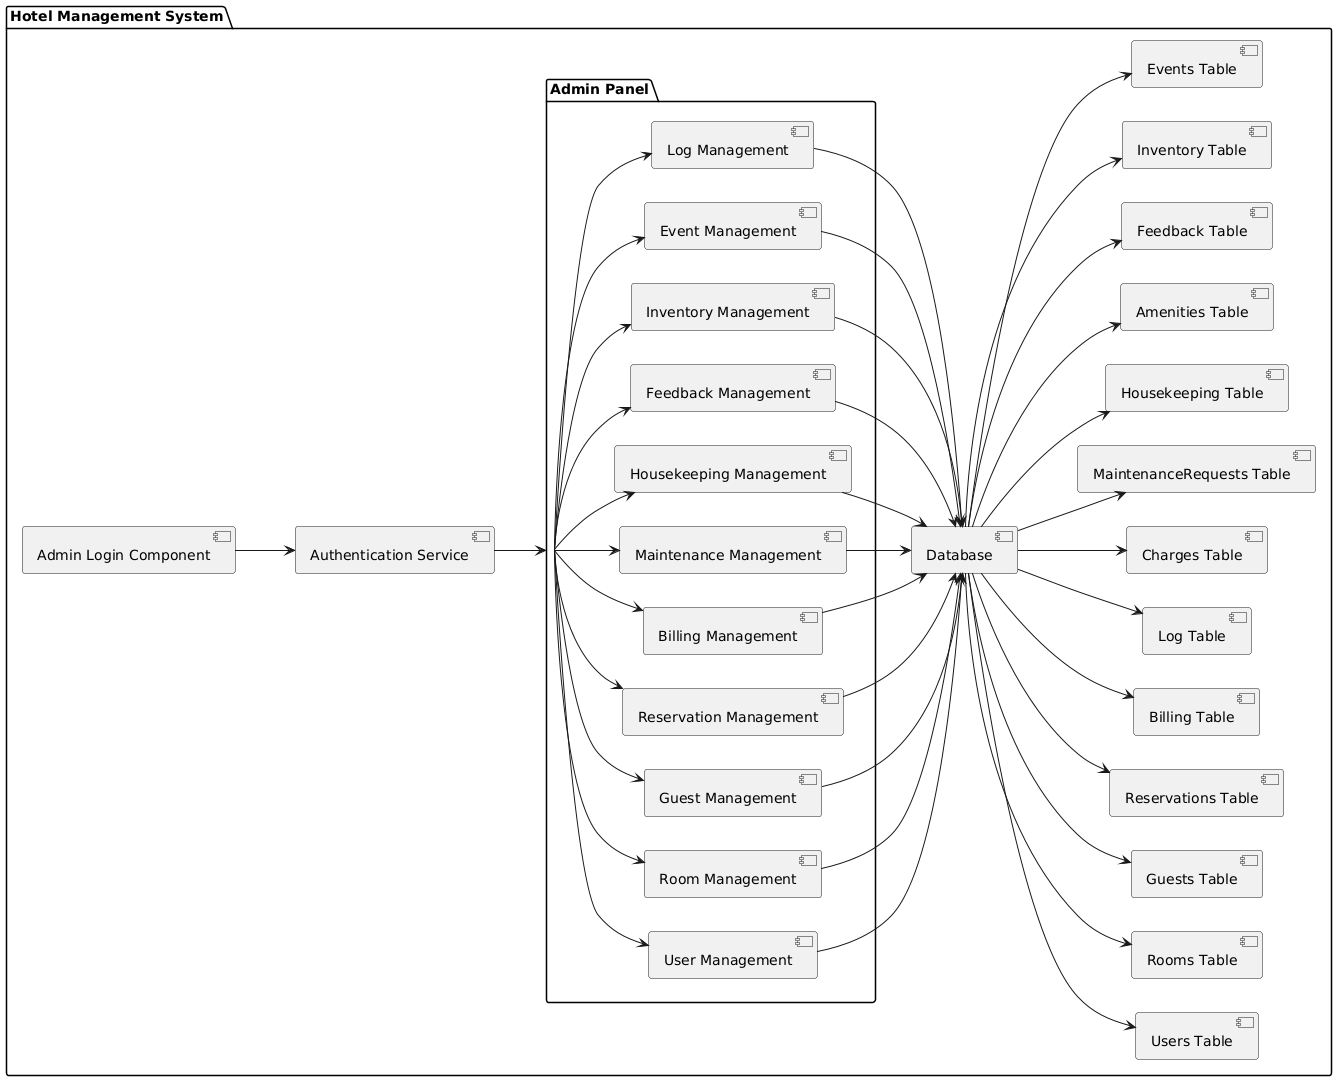

The diagram above was rendered by PlantUML. Its source (embedded in the PNG):
@startuml
left to right direction
package "Hotel Management System" {
    [Admin Login Component] --> [Authentication Service]
    [Authentication Service] --> [Admin Panel]

    package "Admin Panel" {
        [Admin Panel] --> [User Management]
        [Admin Panel] --> [Room Management]
        [Admin Panel] --> [Guest Management]
        [Admin Panel] --> [Reservation Management]
        [Admin Panel] --> [Billing Management]
        [Admin Panel] --> [Maintenance Management]
        [Admin Panel] --> [Housekeeping Management]
        [Admin Panel] --> [Feedback Management]
        [Admin Panel] --> [Inventory Management]
        [Admin Panel] --> [Event Management]
        [Admin Panel] --> [Log Management]
    }

    [User Management] --> [Database]
    [Room Management] --> [Database]
    [Guest Management] --> [Database]
    [Reservation Management] --> [Database]
    [Billing Management] --> [Database]
    [Maintenance Management] --> [Database]
    [Housekeeping Management] --> [Database]
    [Feedback Management] --> [Database]
    [Inventory Management] --> [Database]
    [Event Management] --> [Database]
    [Log Management] --> [Database]

    [Database] --> [Users Table]
    [Database] --> [Rooms Table]
    [Database] --> [Guests Table]
    [Database] --> [Reservations Table]
    [Database] --> [Billing Table]
    [Database] --> [Log Table]
    [Database] --> [Charges Table]
    [Database] --> [MaintenanceRequests Table]
    [Database] --> [Housekeeping Table]
    [Database] --> [Amenities Table]
    [Database] --> [Feedback Table]
    [Database] --> [Inventory Table]
    [Database] --> [Events Table]
}
@enduml